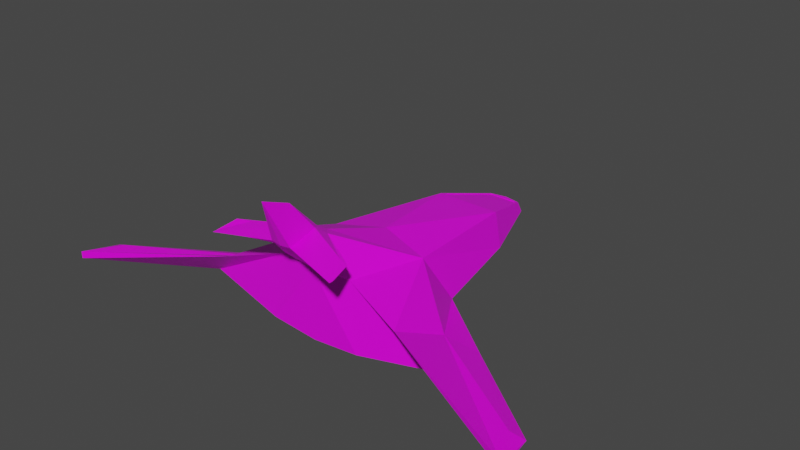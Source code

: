 # Source: assets.blend  (saved by Blender 3.0.42; exported with 4.5.12 LTS)
import bpy
from mathutils import Matrix  # noqa: F401  (used for matrix-valued properties, if any)

bpy.ops.wm.read_factory_settings(use_empty=True)
scene = bpy.context.scene
scene.name = 'Scene'

# ---- collections
col_collection = bpy.data.collections.new('Collection'); scene.collection.children.link(col_collection)

# ---- images (referenced by path relative to the original .blend; pixels are not part of the script)
import os
ASSET_DIR = os.environ.get("B2B_ASSET_DIR", "")  # directory of the original .blend (textures are referenced by path, not embedded)
HERE = os.path.dirname(os.path.abspath(__file__))  # packed textures are extracted next to this script under _unpacked/

def load_image(name, relpath, width, height, colorspace="sRGB"):
    """Load a texture the original file referenced (path relative to the .blend, or extracted next to this script)."""
    p = next((c for c in (os.path.join(HERE, relpath), os.path.join(ASSET_DIR, relpath)) if relpath and os.path.exists(c)), "")
    if p:
        img = bpy.data.images.load(p, check_existing=True)
        img.name = name
    else:  # same state as the original file: an image datablock whose file is absent (Cycles renders it pink)
        img = bpy.data.images.new(name, width, height)
        img.source = "FILE"
        img.filepath = "//" + (relpath or name)
    img.colorspace_settings.name = colorspace
    return img
img_palette_png = load_image('palette.png', 'palette.png', 1024, 1024, 'sRGB')

# ---- materials (node trees are filled in below, after node groups)
mat_lowpoly_texture_material = bpy.data.materials.new('Lowpoly Texture Material')
mat_lowpoly_texture_material.alpha_threshold = 0.0
mat_lowpoly_texture_material.use_transparent_shadow = False
mat_lowpoly_texture_material.line_color = (0.0, 0.0, 0.0, 1.0)

# ---- material node trees
mat_lowpoly_texture_material.use_nodes = True; mat_lowpoly_texture_material.node_tree.nodes.clear()
_N = mat_lowpoly_texture_material.node_tree.nodes; _L = mat_lowpoly_texture_material.node_tree.links
n0 = _N.new('ShaderNodeOutputMaterial'); n0.name = 'Material Output'; n0.location = (300, 300)
n1 = _N.new('ShaderNodeBsdfPrincipled'); n1.name = 'Principled BSDF'; n1.location = (10, 300)
n1.distribution = 'GGX'
n1.subsurface_method = 'RANDOM_WALK_SKIN'
n1.inputs[2].default_value = 0.4
n1.inputs[3].default_value = 1.45
n1.inputs[27].default_value = (0.0, 0.0, 0.0, 1.0)
n1.inputs[28].default_value = 1.0
n2 = _N.new('ShaderNodeTexImage'); n2.name = 'Image Texture'; n2.location = (-336, 135)
n2.image = img_palette_png
n2.interpolation = 'Closest'
_L.new(n1.outputs[0], n0.inputs[0])
_L.new(n2.outputs[0], n1.inputs[0])
n0.is_active_output = True

# ---- world
world_world = bpy.data.worlds.new('World'); scene.world = world_world
world_world.use_nodes = True; world_world.node_tree.nodes.clear()
_N = world_world.node_tree.nodes; _L = world_world.node_tree.links
n0 = _N.new('ShaderNodeOutputWorld'); n0.name = 'World Output'; n0.location = (300, 300)
n1 = _N.new('ShaderNodeBackground'); n1.name = 'Background'; n1.location = (10, 300)
n1.inputs[0].default_value = (0.05088, 0.05088, 0.05088, 1.0)
_L.new(n1.outputs[0], n0.inputs[0])
n0.is_active_output = True
world_world.color = (0.05088, 0.05088, 0.05088)
world_world.use_sun_shadow = False
world_world.sun_shadow_jitter_overblur = 0.0

# ---- meshes
me_spaceship = bpy.data.meshes.new('Spaceship')
me_spaceship.from_pydata([(1.274, 1.336, -0.1836), (0.7798, -0.9516, 1.035), (1.0, -1.077, -0.3331), (0.0, 0.9233, -0.3331), (0.0, -1.077, 1.073), (0.0, -1.077, -0.423), (2.222, -0.1317, 0.1205), (2.822, 0.1062, -0.127), (2.019, -1.243, 0.6569), (2.814, -0.7933, -0.08937), (4.65, -1.678, 0.1761), (4.913, -1.58, 0.05849), (5.028, -2.401, 0.1993), (5.028, -2.401, 0.05198), (0.8401, 3.515, -0.1341), (0.0, 3.515, -0.2299), (0.3127, 4.789, 0.2581), (0.3505, 4.989, -0.01941), (0.0, 4.789, 0.2581), (0.0, 5.066, -0.02442), (0.0, 0.9233, 1.073), (1.07, 0.7012, 0.8867), (0.0, 3.562, 0.6105), (0.6379, 3.562, 0.6105), (0.2317, -0.8936, 1.75), (0.3213, -1.62, 1.67), (0.0, -0.672, 1.677), (0.0, -1.62, 1.67), (0.1246, -1.09, 1.904), (0.2184, -1.783, 1.823), (0.0, -0.8894, 1.817), (0.0, -1.804, 1.81), (0.0, -1.545, 2.505), (0.0, -2.164, 2.763), (1.31, -1.571, 1.8), (1.384, -2.003, 1.719), (1.056, -1.476, 1.791), (1.383, -2.083, 1.719), (0.0, 3.515, 0.6239), (0.7005, 3.515, 0.6239), (0.3505, 4.835, 0.2446), (0.0, 4.898, 0.2446), (0.0, 4.786, 0.2474), (0.0, 3.559, 0.5998), (0.6379, 3.559, 0.5998), (0.3127, 4.786, 0.2474)], [], [(3, 0, 2, 5), (2, 0, 7, 9), (0, 3, 15, 14), (21, 20, 26, 24), (2, 1, 4, 5), (6, 8, 12, 10), (1, 2, 9, 8), (21, 1, 8, 6), (0, 21, 6, 7), (11, 10, 12, 13), (7, 6, 10, 11), (9, 7, 11, 13), (8, 9, 13, 12), (23, 16, 45, 44), (21, 0, 14, 39), (19, 41, 40, 17), (14, 15, 19, 17), (39, 14, 17, 40), (39, 38, 20, 21), (24, 26, 30, 28), (1, 21, 24, 25), (4, 1, 25, 27), (28, 30, 32), (27, 25, 29, 31), (29, 25, 35, 37), (31, 29, 33), (35, 34, 36, 37), (25, 24, 34, 35), (24, 28, 36, 34), (28, 29, 37, 36), (29, 28, 32, 33), (23, 22, 38, 39), (16, 23, 39, 40), (18, 16, 40, 41), (43, 44, 45, 42), (16, 18, 42, 45), (22, 23, 44, 43)])
_uv = me_spaceship.uv_layers.new(name='UVMap')
_uv.uv.foreach_set('vector', [0.185, 0.5659, 0.185, 0.5659, 0.185, 0.5659, 0.185, 0.5659, 0.185, 0.5659, 0.185, 0.5659, 0.185, 0.5659, 0.185, 0.5659, 0.185, 0.5659, 0.185, 0.5659, 0.185, 0.5659, 0.185, 0.5659, 0.185, 0.5659, 0.185, 0.5659, 0.185, 0.5659, 0.185, 0.5659, 0.185, 0.5659, 0.185, 0.5659, 0.185, 0.5659, 0.185, 0.5659, 0.185, 0.5659, 0.185, 0.5659, 0.185, 0.5659, 0.185, 0.5659, 0.185, 0.5659, 0.185, 0.5659, 0.185, 0.5659, 0.185, 0.5659, 0.185, 0.5659, 0.185, 0.5659, 0.185, 0.5659, 0.185, 0.5659, 0.185, 0.5659, 0.185, 0.5659, 0.185, 0.5659, 0.185, 0.5659, 0.185, 0.5659, 0.185, 0.5659, 0.185, 0.5659, 0.185, 0.5659, 0.185, 0.5659, 0.185, 0.5659, 0.185, 0.5659, 0.185, 0.5659, 0.185, 0.5659, 0.185, 0.5659, 0.185, 0.5659, 0.185, 0.5659, 0.185, 0.5659, 0.185, 0.5659, 0.185, 0.5659, 0.185, 0.5659, 0.185, 0.5659, 0.185, 0.5659, 0.185, 0.5659, 0.185, 0.5659, 0.185, 0.5659, 0.185, 0.5659, 0.185, 0.5659, 0.185, 0.5659, 0.185, 0.5659, 0.185, 0.5659, 0.185, 0.5659, 0.185, 0.5659, 0.185, 0.5659, 0.185, 0.5659, 0.185, 0.5659, 0.185, 0.5659, 0.185, 0.5659, 0.185, 0.5659, 0.185, 0.5659, 0.185, 0.5659, 0.185, 0.5659, 0.185, 0.5659, 0.185, 0.5659, 0.185, 0.5659, 0.185, 0.5659, 0.185, 0.5659, 0.185, 0.5659, 0.185, 0.5659, 0.185, 0.5659, 0.185, 0.5659, 0.185, 0.5659, 0.185, 0.5659, 0.185, 0.5659, 0.185, 0.5659, 0.185, 0.5659, 0.185, 0.5659, 0.185, 0.5659, 0.185, 0.5659, 0.185, 0.5659, 0.185, 0.5659, 0.185, 0.5659, 0.185, 0.5659, 0.185, 0.5659, 0.185, 0.5659, 0.185, 0.5659, 0.185, 0.5659, 0.185, 0.5659, 0.185, 0.5659, 0.185, 0.5659, 0.185, 0.5659, 0.185, 0.5659, 0.185, 0.5659, 0.185, 0.5659, 0.185, 0.5659, 0.185, 0.5659, 0.185, 0.5659, 0.185, 0.5659, 0.185, 0.5659, 0.185, 0.5659, 0.185, 0.5659, 0.185, 0.5659, 0.185, 0.5659, 0.185, 0.5659, 0.185, 0.5659, 0.185, 0.5659, 0.185, 0.5659, 0.185, 0.5659, 0.185, 0.5659, 0.185, 0.5659, 0.185, 0.5659, 0.185, 0.5659, 0.185, 0.5659, 0.185, 0.5659, 0.185, 0.5659, 0.185, 0.5659, 0.185, 0.5659, 0.185, 0.5659, 0.185, 0.5659, 0.185, 0.5659, 0.185, 0.5659, 0.185, 0.5659, 0.185, 0.5659, 0.0669, 0.8169, 0.0669, 0.8169, 0.0669, 0.8169, 0.0669, 0.8169, 0.185, 0.5659, 0.185, 0.5659, 0.185, 0.5659, 0.185, 0.5659, 0.185, 0.5659, 0.185, 0.5659, 0.185, 0.5659, 0.185, 0.5659])
me_spaceship.materials.append(mat_lowpoly_texture_material)
me_spaceship.use_remesh_preserve_volume = False
me_spaceship.use_remesh_preserve_attributes = False
me_spaceship.use_mirror_vertex_groups = False
me_spaceship.update()
me_asteroid = bpy.data.meshes.new('Asteroid')
me_asteroid.from_pydata([(-0.5, -0.5, -0.5), (-0.5, -0.5, 0.5), (-0.5, 0.5, -0.5), (-0.5, 0.5, 0.5), (0.5, -0.5, -0.5), (0.5, -0.5, 0.5), (0.5, 0.5, -0.5), (0.5, 0.5, 0.5), (-0.6096, 9.313e-10, -0.6096), (-0.6096, -0.6096, -1.863e-09), (-0.6096, -6.519e-09, 0.6096), (-0.6096, 0.6096, -2.794e-09), (1.583e-08, 0.6096, -0.6096), (-5.588e-09, 0.6096, 0.6096), (0.6096, 0.6096, -2.794e-09), (0.6096, -1.676e-08, -0.6096), (0.6096, -1.863e-09, 0.6096), (0.6096, -0.6096, -2.794e-09), (-1.211e-08, -0.6096, -0.6096), (-9.313e-10, -0.6096, 0.6096), (-0.8395, -1.211e-08, 5.588e-09), (9.313e-09, 0.8395, 4.657e-09), (0.8395, -1.304e-08, 5.588e-09), (-9.313e-09, -0.8395, 4.657e-09), (0.0, -5.588e-09, -0.8395), (-9.313e-10, -1.397e-08, 0.8395)], [], [(0, 9, 20, 8), (9, 1, 10, 20), (20, 10, 3, 11), (8, 20, 11, 2), (2, 11, 21, 12), (11, 3, 13, 21), (21, 13, 7, 14), (12, 21, 14, 6), (6, 14, 22, 15), (14, 7, 16, 22), (22, 16, 5, 17), (15, 22, 17, 4), (4, 17, 23, 18), (17, 5, 19, 23), (23, 19, 1, 9), (18, 23, 9, 0), (2, 12, 24, 8), (12, 6, 15, 24), (24, 15, 4, 18), (8, 24, 18, 0), (7, 13, 25, 16), (13, 3, 10, 25), (25, 10, 1, 19), (16, 25, 19, 5)])
_uv = me_asteroid.uv_layers.new(name='UVMap')
_uv.uv.foreach_set('vector', [0.185, 0.0669, 0.185, 0.0669, 0.185, 0.0669, 0.185, 0.0669, 0.185, 0.0669, 0.185, 0.0669, 0.185, 0.0669, 0.185, 0.0669, 0.185, 0.0669, 0.185, 0.0669, 0.185, 0.0669, 0.185, 0.0669, 0.185, 0.0669, 0.185, 0.0669, 0.185, 0.0669, 0.185, 0.0669, 0.185, 0.0669, 0.185, 0.0669, 0.185, 0.0669, 0.185, 0.0669, 0.185, 0.0669, 0.185, 0.0669, 0.185, 0.0669, 0.185, 0.0669, 0.185, 0.0669, 0.185, 0.0669, 0.185, 0.0669, 0.185, 0.0669, 0.185, 0.0669, 0.185, 0.0669, 0.185, 0.0669, 0.185, 0.0669, 0.185, 0.0669, 0.185, 0.0669, 0.185, 0.0669, 0.185, 0.0669, 0.185, 0.0669, 0.185, 0.0669, 0.185, 0.0669, 0.185, 0.0669, 0.185, 0.0669, 0.185, 0.0669, 0.185, 0.0669, 0.185, 0.0669, 0.185, 0.0669, 0.185, 0.0669, 0.185, 0.0669, 0.185, 0.0669, 0.185, 0.0669, 0.185, 0.0669, 0.185, 0.0669, 0.185, 0.0669, 0.185, 0.0669, 0.185, 0.0669, 0.185, 0.0669, 0.185, 0.0669, 0.185, 0.0669, 0.185, 0.0669, 0.185, 0.0669, 0.185, 0.0669, 0.185, 0.0669, 0.185, 0.0669, 0.185, 0.0669, 0.185, 0.0669, 0.185, 0.0669, 0.185, 0.0669, 0.185, 0.0669, 0.185, 0.0669, 0.185, 0.0669, 0.185, 0.0669, 0.185, 0.0669, 0.185, 0.0669, 0.185, 0.0669, 0.185, 0.0669, 0.185, 0.0669, 0.185, 0.0669, 0.185, 0.0669, 0.185, 0.0669, 0.185, 0.0669, 0.185, 0.0669, 0.185, 0.0669, 0.185, 0.0669, 0.185, 0.0669, 0.185, 0.0669, 0.185, 0.0669, 0.185, 0.0669, 0.185, 0.0669, 0.185, 0.0669, 0.185, 0.0669, 0.185, 0.0669, 0.185, 0.0669, 0.185, 0.0669, 0.185, 0.0669, 0.185, 0.0669, 0.185, 0.0669, 0.185, 0.0669])
me_asteroid.materials.append(mat_lowpoly_texture_material)
me_asteroid.use_remesh_fix_poles = True
me_asteroid.use_remesh_preserve_attributes = False
me_asteroid.update()
me_laser = bpy.data.meshes.new('Laser')
me_laser.from_pydata([(1.597e-08, 1.005, -0.069), (1.597e-08, -1.008, -0.0614), (0.01272, 1.005, -0.06774), (0.01272, -1.008, -0.06015), (0.02495, 1.005, -0.06403), (0.02495, -1.008, -0.05644), (0.03622, 1.005, -0.05801), (0.03622, -1.008, -0.05041), (0.0461, 1.005, -0.0499), (0.0461, -1.007, -0.0423), (0.05421, 1.006, -0.04002), (0.05421, -1.007, -0.03242), (0.06024, 1.006, -0.02875), (0.06024, -1.007, -0.02115), (0.06395, 1.006, -0.01652), (0.06395, -1.007, -0.008922), (0.0652, 1.006, -0.003798), (0.0652, -1.006, 0.003798), (0.06395, 1.007, 0.008922), (0.06395, -1.006, 0.01652), (0.06024, 1.007, 0.02115), (0.06024, -1.006, 0.02875), (0.05421, 1.007, 0.03242), (0.05421, -1.006, 0.04002), (0.0461, 1.007, 0.0423), (0.0461, -1.005, 0.0499), (0.03622, 1.008, 0.05041), (0.03622, -1.005, 0.05801), (0.02495, 1.008, 0.05644), (0.02495, -1.005, 0.06403), (0.01272, 1.008, 0.06015), (0.01272, -1.005, 0.06774), (1.027e-08, 1.008, 0.0614), (1.027e-08, -1.005, 0.069), (-0.01272, 1.008, 0.06015), (-0.01272, -1.005, 0.06774), (-0.02495, 1.008, 0.05644), (-0.02495, -1.005, 0.06403), (-0.03622, 1.008, 0.05041), (-0.03622, -1.005, 0.05801), (-0.0461, 1.007, 0.0423), (-0.0461, -1.005, 0.0499), (-0.05421, 1.007, 0.03242), (-0.05421, -1.006, 0.04002), (-0.06024, 1.007, 0.02115), (-0.06024, -1.006, 0.02875), (-0.06395, 1.007, 0.008922), (-0.06395, -1.006, 0.01652), (-0.0652, 1.006, -0.003798), (-0.0652, -1.006, 0.003798), (-0.06395, 1.006, -0.01652), (-0.06395, -1.007, -0.008922), (-0.06024, 1.006, -0.02875), (-0.06024, -1.007, -0.02115), (-0.05421, 1.006, -0.04002), (-0.05421, -1.007, -0.03242), (-0.0461, 1.005, -0.0499), (-0.0461, -1.007, -0.0423), (-0.03622, 1.005, -0.05801), (-0.03622, -1.008, -0.05041), (-0.02495, 1.005, -0.06403), (-0.02495, -1.008, -0.05644), (-0.01272, 1.005, -0.06774), (-0.01272, -1.008, -0.06015)], [], [(0, 1, 3, 2), (2, 3, 5, 4), (4, 5, 7, 6), (6, 7, 9, 8), (8, 9, 11, 10), (10, 11, 13, 12), (12, 13, 15, 14), (14, 15, 17, 16), (16, 17, 19, 18), (18, 19, 21, 20), (20, 21, 23, 22), (22, 23, 25, 24), (24, 25, 27, 26), (26, 27, 29, 28), (28, 29, 31, 30), (30, 31, 33, 32), (32, 33, 35, 34), (34, 35, 37, 36), (36, 37, 39, 38), (38, 39, 41, 40), (40, 41, 43, 42), (42, 43, 45, 44), (44, 45, 47, 46), (46, 47, 49, 48), (48, 49, 51, 50), (50, 51, 53, 52), (52, 53, 55, 54), (54, 55, 57, 56), (56, 57, 59, 58), (58, 59, 61, 60), (3, 1, 63, 61, 59, 57, 55, 53, 51, 49, 47, 45, 43, 41, 39, 37, 35, 33, 31, 29, 27, 25, 23, 21, 19, 17, 15, 13, 11, 9, 7, 5), (60, 61, 63, 62), (62, 63, 1, 0), (0, 2, 4, 6, 8, 10, 12, 14, 16, 18, 20, 22, 24, 26, 28, 30, 32, 34, 36, 38, 40, 42, 44, 46, 48, 50, 52, 54, 56, 58, 60, 62)])
_uv = me_laser.uv_layers.new(name='UVMap')
_uv.uv.foreach_set('vector', [0.1998, 0.5739, 0.1998, 0.5739, 0.1998, 0.5739, 0.1998, 0.5739, 0.1998, 0.5739, 0.1998, 0.5739, 0.1998, 0.5739, 0.1998, 0.5739, 0.1998, 0.5739, 0.1998, 0.5739, 0.1998, 0.5739, 0.1998, 0.5739, 0.1998, 0.5739, 0.1998, 0.5739, 0.1998, 0.5739, 0.1998, 0.5739, 0.1998, 0.5739, 0.1998, 0.5739, 0.1998, 0.5739, 0.1998, 0.5739, 0.1998, 0.5739, 0.1998, 0.5739, 0.1998, 0.5739, 0.1998, 0.5739, 0.1998, 0.5739, 0.1998, 0.5739, 0.1998, 0.5739, 0.1998, 0.5739, 0.1998, 0.5739, 0.1998, 0.5739, 0.1998, 0.5739, 0.1998, 0.5739, 0.1998, 0.5739, 0.1998, 0.5739, 0.1998, 0.5739, 0.1998, 0.5739, 0.1998, 0.5739, 0.1998, 0.5739, 0.1998, 0.5739, 0.1998, 0.5739, 0.1998, 0.5739, 0.1998, 0.5739, 0.1998, 0.5739, 0.1998, 0.5739, 0.1998, 0.5739, 0.1998, 0.5739, 0.1998, 0.5739, 0.1998, 0.5739, 0.1998, 0.5739, 0.1998, 0.5739, 0.1998, 0.5739, 0.1998, 0.5739, 0.1998, 0.5739, 0.1998, 0.5739, 0.1998, 0.5739, 0.1998, 0.5739, 0.1998, 0.5739, 0.1998, 0.5739, 0.1998, 0.5739, 0.1998, 0.5739, 0.1998, 0.5739, 0.1998, 0.5739, 0.1998, 0.5739, 0.1998, 0.5739, 0.1998, 0.5739, 0.1998, 0.5739, 0.1998, 0.5739, 0.1998, 0.5739, 0.1998, 0.5739, 0.1998, 0.5739, 0.1998, 0.5739, 0.1998, 0.5739, 0.1998, 0.5739, 0.1998, 0.5739, 0.1998, 0.5739, 0.1998, 0.5739, 0.1998, 0.5739, 0.1998, 0.5739, 0.1998, 0.5739, 0.1998, 0.5739, 0.1998, 0.5739, 0.1998, 0.5739, 0.1998, 0.5739, 0.1998, 0.5739, 0.1998, 0.5739, 0.1998, 0.5739, 0.1998, 0.5739, 0.1998, 0.5739, 0.1998, 0.5739, 0.1998, 0.5739, 0.1998, 0.5739, 0.1998, 0.5739, 0.1998, 0.5739, 0.1998, 0.5739, 0.1998, 0.5739, 0.1998, 0.5739, 0.1998, 0.5739, 0.1998, 0.5739, 0.1998, 0.5739, 0.1998, 0.5739, 0.1998, 0.5739, 0.1998, 0.5739, 0.1998, 0.5739, 0.1998, 0.5739, 0.1998, 0.5739, 0.1998, 0.5739, 0.1998, 0.5739, 0.1998, 0.5739, 0.1998, 0.5739, 0.1998, 0.5739, 0.1998, 0.5739, 0.1998, 0.5739, 0.1998, 0.5739, 0.1998, 0.5739, 0.1998, 0.5739, 0.1998, 0.5739, 0.1998, 0.5739, 0.1998, 0.5739, 0.1998, 0.5739, 0.1998, 0.5739, 0.1998, 0.5739, 0.1998, 0.5739, 0.1998, 0.5739, 0.1998, 0.5739, 0.1998, 0.5739, 0.1998, 0.5739, 0.1998, 0.5739, 0.1998, 0.5739, 0.1998, 0.5739, 0.1998, 0.5739, 0.1998, 0.5739, 0.1998, 0.5739, 0.1998, 0.5739, 0.1998, 0.5739, 0.1998, 0.5739, 0.1998, 0.5739, 0.1998, 0.5739, 0.1998, 0.5739, 0.1998, 0.5739, 0.1998, 0.5739, 0.1998, 0.5739, 0.1998, 0.5739, 0.1998, 0.5739, 0.1998, 0.5739, 0.1998, 0.5739, 0.1998, 0.5739, 0.1998, 0.5739, 0.1998, 0.5739, 0.1998, 0.5739, 0.1998, 0.5739, 0.1998, 0.5739, 0.1998, 0.5739, 0.1998, 0.5739, 0.1998, 0.5739, 0.1998, 0.5739, 0.1998, 0.5739, 0.1998, 0.5739, 0.1998, 0.5739, 0.1998, 0.5739, 0.1998, 0.5739, 0.1998, 0.5739, 0.1998, 0.5739, 0.1998, 0.5739, 0.1998, 0.5739, 0.1998, 0.5739, 0.1998, 0.5739, 0.1998, 0.5739, 0.1998, 0.5739, 0.1998, 0.5739, 0.1998, 0.5739, 0.1998, 0.5739, 0.1998, 0.5739, 0.1998, 0.5739, 0.1998, 0.5739, 0.1998, 0.5739, 0.1998, 0.5739, 0.1998, 0.5739, 0.1998, 0.5739, 0.1998, 0.5739, 0.1998, 0.5739, 0.1998, 0.5739, 0.1998, 0.5739, 0.1998, 0.5739, 0.1998, 0.5739, 0.1998, 0.5739, 0.1998, 0.5739, 0.1998, 0.5739, 0.1998, 0.5739, 0.1998, 0.5739, 0.1998, 0.5739, 0.1998, 0.5739, 0.1998, 0.5739])
me_laser.materials.append(mat_lowpoly_texture_material)
me_laser.use_remesh_fix_poles = True
me_laser.use_remesh_preserve_attributes = False
me_laser.update()

# ---- objects
ob_spaceship = bpy.data.objects.new('Spaceship', me_spaceship)
ob_asteroid = bpy.data.objects.new('Asteroid', me_asteroid)
ob_laser = bpy.data.objects.new('Laser', me_laser)

# ---- transforms, parenting, visibility, modifiers, constraints
ob_spaceship.location = (0.0, 0.0, 0.0)
ob_spaceship.lock_rotations_4d = False
ob_spaceship.empty_display_type = 'ARROWS'
ob_spaceship.lineart.crease_threshold = 0.0
_m = ob_spaceship.modifiers.new('Mirror', 'MIRROR')
_m.use_clip = True
ob_asteroid.location = (0.0, 0.0, 0.0)
ob_laser.location = (0.0, 0.0, 0.0)

# ---- collection membership
col_collection.objects.link(ob_spaceship)
col_collection.objects.link(ob_asteroid)
col_collection.objects.link(ob_laser)

# ---- scene / render settings (as saved in the file)
scene.frame_start = 1; scene.frame_end = 250; scene.frame_set(1)
scene.render.engine = 'BLENDER_EEVEE_NEXT'
scene.cycles.sampling_pattern = 'TABULATED_SOBOL'
scene.cycles.use_light_tree = False
scene.view_settings.view_transform = 'Filmic'
bpy.context.view_layer.update()

# ---- added for rendering (the .blend has no active camera and no usable light): camera, sun
cam_auto = bpy.data.cameras.new('AutoCamera')
cam_auto.lens = 50.0
cam_auto.sensor_width = 36.0
cam_auto.clip_end = 1000.0
ob_auto_camera = bpy.data.objects.new('AutoCamera', cam_auto)
scene.collection.objects.link(ob_auto_camera)
ob_auto_camera.location = (12.0581, -13.1373, 10.6084)
ob_auto_camera.rotation_euler = (1.09748, -7.21219e-08, 0.694738)
scene.camera = ob_auto_camera
light_auto_sun = bpy.data.lights.new('AutoSun', 'SUN')
light_auto_sun.energy = 3.0
light_auto_sun.angle = 0.0523599
ob_auto_sun = bpy.data.objects.new('AutoSun', light_auto_sun)
scene.collection.objects.link(ob_auto_sun)
ob_auto_sun.rotation_euler = (0.872665, 0.174533, 0.523599)
bpy.context.view_layer.update()
